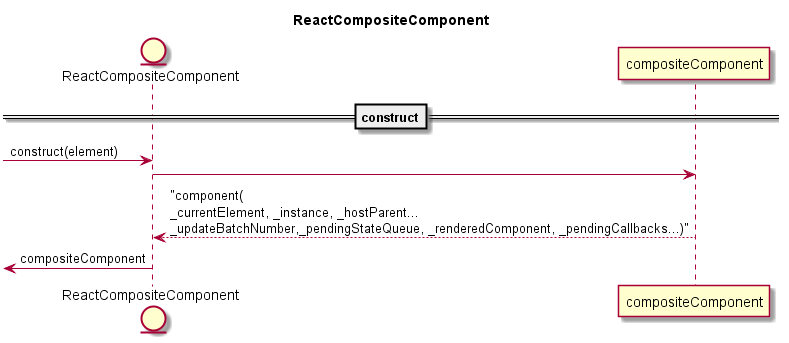

The diagram above was rendered by PlantUML. Its source (embedded in the PNG):
@startuml
title ReactCompositeComponent
Entity ReactCompositeComponent
==construct==
[-> ReactCompositeComponent: construct(element)
ReactCompositeComponent -> compositeComponent:
return "component(\n_currentElement, _instance, _hostParent...\n_updateBatchNumber,_pendingStateQueue, _renderedComponent, _pendingCallbacks...)"
[<- ReactCompositeComponent: compositeComponent
@enduml